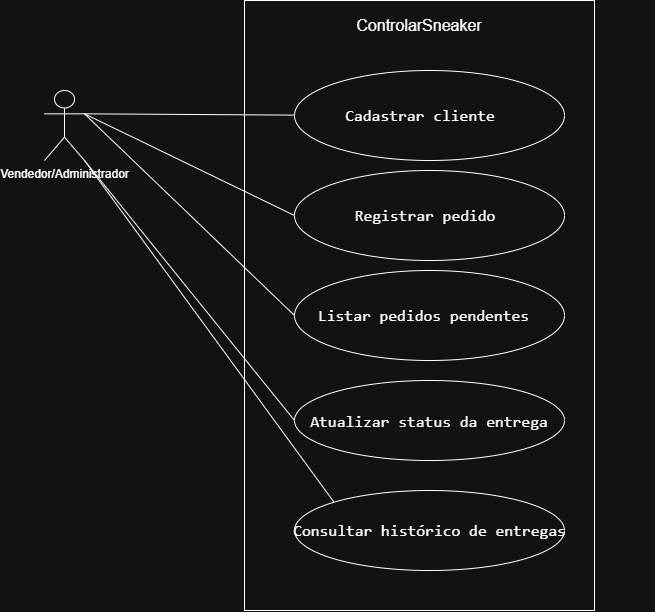

The diagram above was exported from draw.io. Its source (the exported page's mxGraphModel, read from the mxfile embedded in the PNG):
<mxGraphModel dx="697" dy="848" grid="1" gridSize="10" guides="1" tooltips="1" connect="1" arrows="1" fold="1" page="1" pageScale="1" pageWidth="827" pageHeight="1169" math="0" shadow="0">
  <root>
    <mxCell id="0" />
    <mxCell id="1" parent="0" />
    <mxCell id="-B1WPHB75JHNy7MpE-mL-1" parent="1" style="rounded=0;whiteSpace=wrap;html=1;" value="" vertex="1">
      <mxGeometry height="610" width="350" x="270" y="280" as="geometry" />
    </mxCell>
    <mxCell id="-B1WPHB75JHNy7MpE-mL-2" parent="1" style="text;html=1;whiteSpace=wrap;strokeColor=none;fillColor=none;align=center;verticalAlign=middle;rounded=0;fontSize=16;" value="ControlarSneaker" vertex="1">
      <mxGeometry height="30" width="60" x="415" y="290" as="geometry" />
    </mxCell>
    <mxCell id="-B1WPHB75JHNy7MpE-mL-21" edge="1" parent="1" source="-B1WPHB75JHNy7MpE-mL-3" style="edgeStyle=none;curved=1;rounded=0;curveGeometry=1;orthogonalLoop=1;jettySize=auto;html=1;exitX=1;exitY=0.3333333333333333;exitDx=0;exitDy=0;exitPerimeter=0;fontSize=12;defaultLabelBackgroundColor=gap;startSize=8;endSize=8;endArrow=none;endFill=0;" target="-B1WPHB75JHNy7MpE-mL-6">
      <mxGeometry relative="1" as="geometry" />
    </mxCell>
    <mxCell id="-B1WPHB75JHNy7MpE-mL-22" edge="1" parent="1" source="-B1WPHB75JHNy7MpE-mL-3" style="edgeStyle=none;curved=1;rounded=0;curveGeometry=1;orthogonalLoop=1;jettySize=auto;html=1;exitX=1;exitY=0.3333333333333333;exitDx=0;exitDy=0;exitPerimeter=0;entryX=0;entryY=0.5;entryDx=0;entryDy=0;fontSize=12;defaultLabelBackgroundColor=gap;startSize=8;endSize=8;endArrow=none;endFill=0;" target="-B1WPHB75JHNy7MpE-mL-7">
      <mxGeometry relative="1" as="geometry" />
    </mxCell>
    <mxCell id="-B1WPHB75JHNy7MpE-mL-23" edge="1" parent="1" source="-B1WPHB75JHNy7MpE-mL-3" style="edgeStyle=none;curved=1;rounded=0;curveGeometry=1;orthogonalLoop=1;jettySize=auto;html=1;exitX=1;exitY=0.3333333333333333;exitDx=0;exitDy=0;exitPerimeter=0;entryX=0;entryY=0.5;entryDx=0;entryDy=0;fontSize=12;defaultLabelBackgroundColor=gap;startSize=8;endSize=8;endArrow=none;endFill=0;" target="-B1WPHB75JHNy7MpE-mL-8">
      <mxGeometry relative="1" as="geometry" />
    </mxCell>
    <mxCell id="-B1WPHB75JHNy7MpE-mL-24" edge="1" parent="1" source="-B1WPHB75JHNy7MpE-mL-3" style="edgeStyle=none;curved=1;rounded=0;curveGeometry=1;orthogonalLoop=1;jettySize=auto;html=1;exitX=1;exitY=1;exitDx=0;exitDy=0;exitPerimeter=0;entryX=0;entryY=0.5;entryDx=0;entryDy=0;fontSize=12;defaultLabelBackgroundColor=gap;startSize=8;endSize=8;endArrow=none;endFill=0;" target="-B1WPHB75JHNy7MpE-mL-9">
      <mxGeometry relative="1" as="geometry" />
    </mxCell>
    <mxCell id="-B1WPHB75JHNy7MpE-mL-25" edge="1" parent="1" source="-B1WPHB75JHNy7MpE-mL-3" style="edgeStyle=none;curved=1;rounded=0;curveGeometry=1;orthogonalLoop=1;jettySize=auto;html=1;exitX=1;exitY=1;exitDx=0;exitDy=0;exitPerimeter=0;entryX=0;entryY=0;entryDx=0;entryDy=0;fontSize=12;defaultLabelBackgroundColor=gap;startSize=8;endSize=8;endArrow=none;endFill=0;" target="-B1WPHB75JHNy7MpE-mL-10">
      <mxGeometry relative="1" as="geometry" />
    </mxCell>
    <mxCell id="-B1WPHB75JHNy7MpE-mL-3" parent="1" style="shape=umlActor;verticalLabelPosition=bottom;verticalAlign=top;html=1;outlineConnect=0;labelPerimeter=1;" value="Vendedor/Administrador" vertex="1">
      <mxGeometry height="70" width="40" x="70" y="370" as="geometry" />
    </mxCell>
    <mxCell id="-B1WPHB75JHNy7MpE-mL-6" parent="1" style="ellipse;whiteSpace=wrap;html=1;shapeInside=1;" value="" vertex="1">
      <mxGeometry height="90" width="270" x="320" y="350" as="geometry" />
    </mxCell>
    <mxCell id="-B1WPHB75JHNy7MpE-mL-7" parent="1" style="ellipse;whiteSpace=wrap;html=1;shapeInside=1;" value="" vertex="1">
      <mxGeometry height="90" width="270" x="320" y="450" as="geometry" />
    </mxCell>
    <mxCell id="-B1WPHB75JHNy7MpE-mL-8" parent="1" style="ellipse;whiteSpace=wrap;html=1;shapeInside=1;" value="" vertex="1">
      <mxGeometry height="90" width="270" x="320" y="550" as="geometry" />
    </mxCell>
    <mxCell id="-B1WPHB75JHNy7MpE-mL-9" parent="1" style="ellipse;whiteSpace=wrap;html=1;shapeInside=1;" value="" vertex="1">
      <mxGeometry height="80" width="270" x="320" y="660" as="geometry" />
    </mxCell>
    <mxCell id="-B1WPHB75JHNy7MpE-mL-10" parent="1" style="ellipse;whiteSpace=wrap;html=1;shapeInside=1;" value="" vertex="1">
      <mxGeometry height="80" width="270" x="320" y="770" as="geometry" />
    </mxCell>
    <mxCell id="-B1WPHB75JHNy7MpE-mL-11" parent="1" style="text;html=1;whiteSpace=wrap;strokeColor=none;fillColor=none;align=center;verticalAlign=middle;rounded=0;fontSize=16;autosize=1;resizable=0;" value="&lt;pre dir=&quot;ltr&quot;&gt;&lt;code&gt;Cadastrar cliente&lt;/code&gt;&lt;/pre&gt;" vertex="1">
      <mxGeometry height="60" width="170" x="361" y="365" as="geometry" />
    </mxCell>
    <mxCell id="-B1WPHB75JHNy7MpE-mL-13" parent="1" style="text;html=1;whiteSpace=wrap;strokeColor=none;fillColor=none;align=center;verticalAlign=middle;rounded=0;fontSize=16;autosize=1;resizable=0;" value="&lt;pre dir=&quot;ltr&quot;&gt;&lt;code&gt;Registrar pedido&lt;/code&gt;&lt;/pre&gt;" vertex="1">
      <mxGeometry height="60" width="160" x="371" y="465" as="geometry" />
    </mxCell>
    <mxCell id="-B1WPHB75JHNy7MpE-mL-14" parent="1" style="text;html=1;whiteSpace=wrap;strokeColor=none;fillColor=none;align=center;verticalAlign=middle;rounded=0;fontSize=16;" value="&lt;pre dir=&quot;ltr&quot;&gt;&lt;br&gt;&lt;/pre&gt;" vertex="1">
      <mxGeometry height="10" width="0.75" x="449.25" y="585" as="geometry" />
    </mxCell>
    <mxCell id="-B1WPHB75JHNy7MpE-mL-17" parent="1" style="text;html=1;whiteSpace=wrap;strokeColor=none;fillColor=none;align=center;verticalAlign=middle;rounded=0;fontSize=16;" value="&lt;pre dir=&quot;ltr&quot;&gt;&lt;code&gt;Listar pedidos pendentes&lt;/code&gt;&lt;/pre&gt;" vertex="1">
      <mxGeometry height="10" width="35" x="431.75" y="590" as="geometry" />
    </mxCell>
    <mxCell id="-B1WPHB75JHNy7MpE-mL-19" parent="1" style="text;html=1;whiteSpace=wrap;strokeColor=none;fillColor=none;align=center;verticalAlign=middle;rounded=0;fontSize=16;" value="&lt;pre dir=&quot;ltr&quot;&gt;&lt;code&gt;Atualizar status da entrega&lt;/code&gt;&lt;/pre&gt;" vertex="1">
      <mxGeometry width="450" x="230" y="700" as="geometry" />
    </mxCell>
    <mxCell id="-B1WPHB75JHNy7MpE-mL-20" parent="1" style="text;html=1;whiteSpace=wrap;strokeColor=none;fillColor=none;align=center;verticalAlign=middle;rounded=0;fontSize=16;" value="&lt;pre dir=&quot;ltr&quot;&gt;&lt;code&gt;Consultar histórico de entregas&lt;/code&gt;&lt;/pre&gt;" vertex="1">
      <mxGeometry height="60" width="305" x="302.5" y="780" as="geometry" />
    </mxCell>
  </root>
</mxGraphModel>